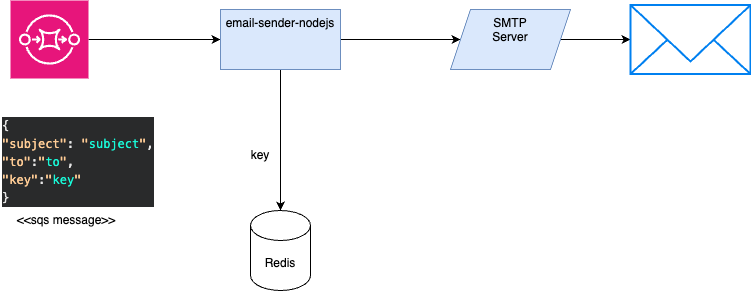

The diagram above was exported from draw.io. Its source (the exported page's mxGraphModel, read from the mxfile embedded in the PNG):
<mxGraphModel dx="1434" dy="714" grid="1" gridSize="10" guides="1" tooltips="1" connect="1" arrows="1" fold="1" page="1" pageScale="1" pageWidth="827" pageHeight="1169" math="0" shadow="0">
  <root>
    <mxCell id="0" />
    <mxCell id="1" parent="0" />
    <mxCell id="lOgwNTCQcGaZkT-xsHHS-3" value="" style="edgeStyle=orthogonalEdgeStyle;rounded=0;orthogonalLoop=1;jettySize=auto;html=1;" edge="1" parent="1" source="lOgwNTCQcGaZkT-xsHHS-1" target="lOgwNTCQcGaZkT-xsHHS-2">
      <mxGeometry relative="1" as="geometry" />
    </mxCell>
    <mxCell id="lOgwNTCQcGaZkT-xsHHS-1" value="" style="sketch=0;points=[[0,0,0],[0.25,0,0],[0.5,0,0],[0.75,0,0],[1,0,0],[0,1,0],[0.25,1,0],[0.5,1,0],[0.75,1,0],[1,1,0],[0,0.25,0],[0,0.5,0],[0,0.75,0],[1,0.25,0],[1,0.5,0],[1,0.75,0]];outlineConnect=0;fontColor=#232F3E;fillColor=#E7157B;strokeColor=#ffffff;dashed=0;verticalLabelPosition=bottom;verticalAlign=top;align=center;html=1;fontSize=12;fontStyle=0;aspect=fixed;shape=mxgraph.aws4.resourceIcon;resIcon=mxgraph.aws4.sqs;" vertex="1" parent="1">
      <mxGeometry x="50" y="80" width="78" height="78" as="geometry" />
    </mxCell>
    <mxCell id="lOgwNTCQcGaZkT-xsHHS-5" value="" style="edgeStyle=orthogonalEdgeStyle;rounded=0;orthogonalLoop=1;jettySize=auto;html=1;" edge="1" parent="1" source="lOgwNTCQcGaZkT-xsHHS-2" target="lOgwNTCQcGaZkT-xsHHS-4">
      <mxGeometry relative="1" as="geometry" />
    </mxCell>
    <mxCell id="lOgwNTCQcGaZkT-xsHHS-9" value="" style="edgeStyle=orthogonalEdgeStyle;rounded=0;orthogonalLoop=1;jettySize=auto;html=1;" edge="1" parent="1" source="lOgwNTCQcGaZkT-xsHHS-2" target="lOgwNTCQcGaZkT-xsHHS-8">
      <mxGeometry relative="1" as="geometry" />
    </mxCell>
    <mxCell id="lOgwNTCQcGaZkT-xsHHS-2" value="email-sender-nodejs" style="whiteSpace=wrap;html=1;verticalAlign=top;fillColor=#dae8fc;strokeColor=#6c8ebf;sketch=0;dashed=0;fontStyle=0;" vertex="1" parent="1">
      <mxGeometry x="260" y="89" width="120" height="60" as="geometry" />
    </mxCell>
    <mxCell id="lOgwNTCQcGaZkT-xsHHS-7" value="" style="edgeStyle=orthogonalEdgeStyle;rounded=0;orthogonalLoop=1;jettySize=auto;html=1;" edge="1" parent="1" source="lOgwNTCQcGaZkT-xsHHS-4" target="lOgwNTCQcGaZkT-xsHHS-6">
      <mxGeometry relative="1" as="geometry" />
    </mxCell>
    <mxCell id="lOgwNTCQcGaZkT-xsHHS-4" value="SMTP&lt;br&gt;Server" style="shape=parallelogram;perimeter=parallelogramPerimeter;whiteSpace=wrap;html=1;fixedSize=1;verticalAlign=top;fillColor=#dae8fc;strokeColor=#6c8ebf;sketch=0;dashed=0;fontStyle=0;" vertex="1" parent="1">
      <mxGeometry x="490" y="89" width="120" height="60" as="geometry" />
    </mxCell>
    <mxCell id="lOgwNTCQcGaZkT-xsHHS-6" value="" style="html=1;verticalLabelPosition=bottom;align=center;labelBackgroundColor=#ffffff;verticalAlign=top;strokeWidth=2;strokeColor=#0080F0;shadow=0;dashed=0;shape=mxgraph.ios7.icons.mail;" vertex="1" parent="1">
      <mxGeometry x="670" y="84.5" width="120" height="69" as="geometry" />
    </mxCell>
    <mxCell id="lOgwNTCQcGaZkT-xsHHS-8" value="Redis" style="shape=cylinder3;whiteSpace=wrap;html=1;boundedLbl=1;backgroundOutline=1;size=15;" vertex="1" parent="1">
      <mxGeometry x="290" y="290" width="60" height="80" as="geometry" />
    </mxCell>
    <mxCell id="lOgwNTCQcGaZkT-xsHHS-10" value="&lt;div style=&quot;color: rgb(230, 230, 230); background-color: rgb(41, 42, 43); font-family: Menlo, Monaco, &amp;quot;Courier New&amp;quot;, monospace; font-weight: normal; font-size: 12px; line-height: 18px;&quot;&gt;&lt;div&gt;&lt;span style=&quot;color: #e6e6e6;&quot;&gt;    {&lt;/span&gt;&lt;/div&gt;&lt;div&gt;&lt;span style=&quot;color: #e6e6e6;&quot;&gt;        &lt;/span&gt;&lt;span style=&quot;color: #ffcc95;&quot;&gt;&quot;subject&quot;&lt;/span&gt;&lt;span style=&quot;color: #e6e6e6;&quot;&gt;: &lt;/span&gt;&lt;span style=&quot;color: #ffcc95;&quot;&gt;&quot;&lt;/span&gt;&lt;span style=&quot;color: #19f9d8;&quot;&gt;subject&lt;/span&gt;&lt;span style=&quot;color: #ffcc95;&quot;&gt;&quot;&lt;/span&gt;&lt;span style=&quot;color: #e6e6e6;&quot;&gt;,&lt;/span&gt;&lt;/div&gt;&lt;div&gt;&lt;span style=&quot;color: #e6e6e6;&quot;&gt;        &lt;/span&gt;&lt;span style=&quot;color: #ffcc95;&quot;&gt;&quot;to&quot;&lt;/span&gt;&lt;span style=&quot;color: #e6e6e6;&quot;&gt;:&lt;/span&gt;&lt;span style=&quot;color: #ffcc95;&quot;&gt;&quot;&lt;/span&gt;&lt;span style=&quot;color: #19f9d8;&quot;&gt;to&lt;/span&gt;&lt;span style=&quot;color: #ffcc95;&quot;&gt;&quot;&lt;/span&gt;&lt;span style=&quot;color: #e6e6e6;&quot;&gt;,&lt;/span&gt;&lt;/div&gt;&lt;div&gt;&lt;span style=&quot;color: #e6e6e6;&quot;&gt;        &lt;/span&gt;&lt;span style=&quot;color: #ffcc95;&quot;&gt;&quot;key&quot;&lt;/span&gt;&lt;span style=&quot;color: #e6e6e6;&quot;&gt;:&lt;/span&gt;&lt;span style=&quot;color: #ffcc95;&quot;&gt;&quot;&lt;/span&gt;&lt;span style=&quot;color: #19f9d8;&quot;&gt;key&lt;/span&gt;&lt;span style=&quot;color: #ffcc95;&quot;&gt;&quot;&lt;/span&gt;&lt;/div&gt;&lt;div&gt;&lt;span style=&quot;color: #e6e6e6;&quot;&gt;    }&lt;/span&gt;&lt;/div&gt;&lt;/div&gt;" style="text;whiteSpace=wrap;html=1;" vertex="1" parent="1">
      <mxGeometry x="40" y="190" width="220" height="110" as="geometry" />
    </mxCell>
    <mxCell id="lOgwNTCQcGaZkT-xsHHS-11" value="&amp;lt;&amp;lt;sqs message&amp;gt;&amp;gt;" style="text;html=1;strokeColor=none;fillColor=none;align=center;verticalAlign=middle;whiteSpace=wrap;rounded=0;" vertex="1" parent="1">
      <mxGeometry x="40" y="290" width="132" height="20" as="geometry" />
    </mxCell>
    <mxCell id="lOgwNTCQcGaZkT-xsHHS-12" value="key" style="text;html=1;strokeColor=none;fillColor=none;align=center;verticalAlign=middle;whiteSpace=wrap;rounded=0;" vertex="1" parent="1">
      <mxGeometry x="270" y="220" width="60" height="30" as="geometry" />
    </mxCell>
  </root>
</mxGraphModel>